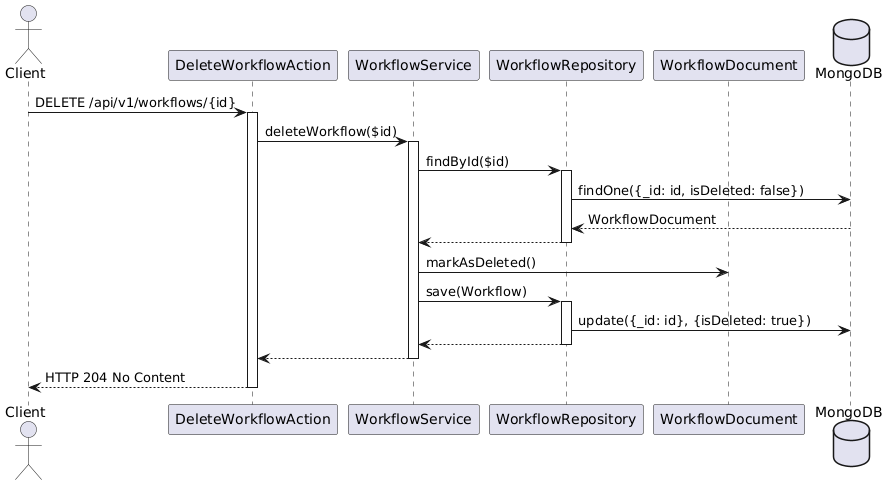

The diagram above was rendered by PlantUML. Its source (embedded in the PNG):
@startuml
actor Client
participant "DeleteWorkflowAction" as Action
participant "WorkflowService"
participant "WorkflowRepository" as Repository
participant WorkflowDocument
database "MongoDB"

Client -> Action : DELETE /api/v1/workflows/{id}
activate Action
Action -> WorkflowService : deleteWorkflow($id)
activate WorkflowService
WorkflowService -> Repository : findById($id)
activate Repository
Repository -> MongoDB : findOne({_id: id, isDeleted: false})
MongoDB --> Repository : WorkflowDocument
Repository --> WorkflowService
deactivate Repository

WorkflowService -> WorkflowDocument : markAsDeleted()

WorkflowService -> Repository : save(Workflow)
activate Repository
Repository -> MongoDB : update({_id: id}, {isDeleted: true})
WorkflowService <-- Repository
deactivate Repository
Action <-- WorkflowService
deactivate WorkflowService
Action --> Client : HTTP 204 No Content
deactivate Action
@enduml